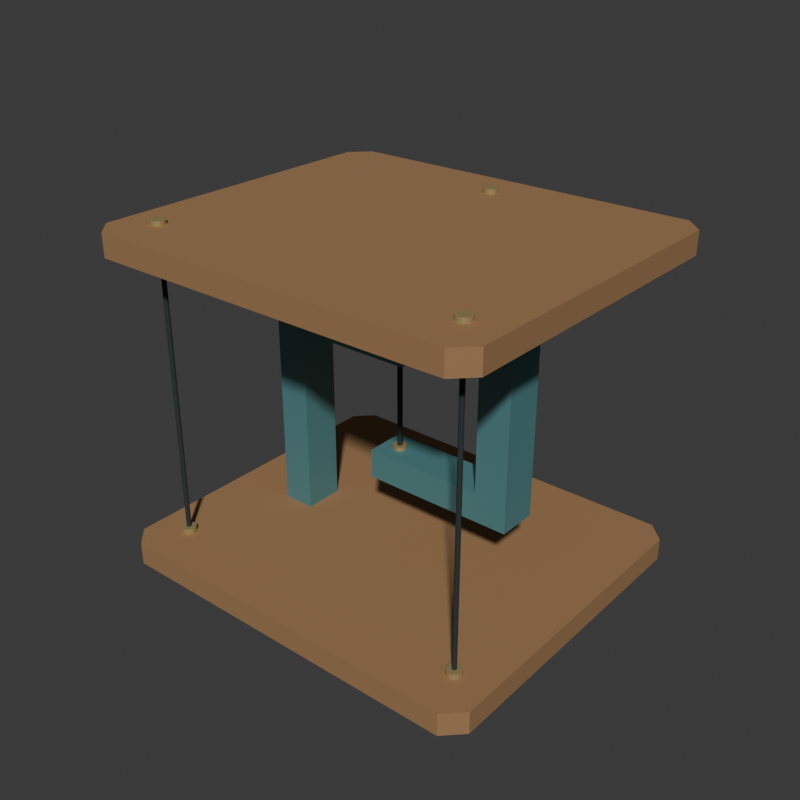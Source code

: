 # Source: source.blend  (saved by Blender 4.3.34; exported with 4.5.12 LTS)
import bpy
from mathutils import Matrix  # noqa: F401  (used for matrix-valued properties, if any)

bpy.ops.wm.read_factory_settings(use_empty=True)
scene = bpy.context.scene
scene.name = 'Scene'

# ---- collections
col_collection = bpy.data.collections.new('Collection'); scene.collection.children.link(col_collection)

# ---- materials (node trees are filled in below, after node groups)
mat_wholeplatforms_warmwalnut = bpy.data.materials.new('WholePlatforms_WarmWalnut')
mat_wholeplatforms_warmwalnut.diffuse_color = (0.34, 0.19, 0.085, 1.0)
mat_wholeopposedarms_mutedteal = bpy.data.materials.new('WholeOpposedArms_MutedTeal')
mat_wholeopposedarms_mutedteal.diffuse_color = (0.1, 0.27, 0.28, 1.0)
mat_wholefourcords_darkgrey = bpy.data.materials.new('WholeFourCords_DarkGrey')
mat_wholefourcords_darkgrey.diffuse_color = (0.025, 0.033, 0.033, 1.0)
mat_wholeanchorheads_dullbrass = bpy.data.materials.new('WholeAnchorHeads_DullBrass')
mat_wholeanchorheads_dullbrass.diffuse_color = (0.48, 0.36, 0.16, 1.0)

# ---- material node trees
mat_wholeplatforms_warmwalnut.use_nodes = True; mat_wholeplatforms_warmwalnut.node_tree.nodes.clear()
_N = mat_wholeplatforms_warmwalnut.node_tree.nodes; _L = mat_wholeplatforms_warmwalnut.node_tree.links
n0 = _N.new('ShaderNodeBsdfPrincipled'); n0.name = 'Principled BSDF'; n0.location = (10, 300)
n0.inputs[0].default_value = (0.34, 0.19, 0.085, 1.0)
n0.inputs[2].default_value = 0.78
n1 = _N.new('ShaderNodeOutputMaterial'); n1.name = 'Material Output'; n1.location = (300, 300)
_L.new(n0.outputs[0], n1.inputs[0])
n1.is_active_output = True
mat_wholeopposedarms_mutedteal.use_nodes = True; mat_wholeopposedarms_mutedteal.node_tree.nodes.clear()
_N = mat_wholeopposedarms_mutedteal.node_tree.nodes; _L = mat_wholeopposedarms_mutedteal.node_tree.links
n0 = _N.new('ShaderNodeBsdfPrincipled'); n0.name = 'Principled BSDF'; n0.location = (10, 300)
n0.inputs[0].default_value = (0.1, 0.27, 0.28, 1.0)
n0.inputs[1].default_value = 0.25
n0.inputs[2].default_value = 0.63
n1 = _N.new('ShaderNodeOutputMaterial'); n1.name = 'Material Output'; n1.location = (300, 300)
_L.new(n0.outputs[0], n1.inputs[0])
n1.is_active_output = True
mat_wholefourcords_darkgrey.use_nodes = True; mat_wholefourcords_darkgrey.node_tree.nodes.clear()
_N = mat_wholefourcords_darkgrey.node_tree.nodes; _L = mat_wholefourcords_darkgrey.node_tree.links
n0 = _N.new('ShaderNodeBsdfPrincipled'); n0.name = 'Principled BSDF'; n0.location = (10, 300)
n0.inputs[0].default_value = (0.025, 0.033, 0.033, 1.0)
n0.inputs[1].default_value = 0.05
n0.inputs[2].default_value = 0.78
n1 = _N.new('ShaderNodeOutputMaterial'); n1.name = 'Material Output'; n1.location = (300, 300)
_L.new(n0.outputs[0], n1.inputs[0])
n1.is_active_output = True
mat_wholeanchorheads_dullbrass.use_nodes = True; mat_wholeanchorheads_dullbrass.node_tree.nodes.clear()
_N = mat_wholeanchorheads_dullbrass.node_tree.nodes; _L = mat_wholeanchorheads_dullbrass.node_tree.links
n0 = _N.new('ShaderNodeBsdfPrincipled'); n0.name = 'Principled BSDF'; n0.location = (10, 300)
n0.inputs[0].default_value = (0.48, 0.36, 0.16, 1.0)
n0.inputs[1].default_value = 0.45
n0.inputs[2].default_value = 0.51
n1 = _N.new('ShaderNodeOutputMaterial'); n1.name = 'Material Output'; n1.location = (300, 300)
_L.new(n0.outputs[0], n1.inputs[0])
n1.is_active_output = True

# ---- world
world_world = bpy.data.worlds.new('World'); scene.world = world_world
world_world.use_nodes = True; world_world.node_tree.nodes.clear()
_N = world_world.node_tree.nodes; _L = world_world.node_tree.links
n0 = _N.new('ShaderNodeOutputWorld'); n0.name = 'World Output'; n0.location = (300, 300)
n1 = _N.new('ShaderNodeBackground'); n1.name = 'Background'; n1.location = (10, 300)
n1.inputs[0].default_value = (0.05088, 0.05088, 0.05088, 1.0)
_L.new(n1.outputs[0], n0.inputs[0])
n0.is_active_output = True
world_world.color = (0.05088, 0.05088, 0.05088)
world_world.sun_shadow_jitter_overblur = 0.0

# ---- meshes
me_wholegroundfootlowerplatformmesh = bpy.data.meshes.new('WholeGroundFootLowerPlatformMesh')
me_wholegroundfootlowerplatformmesh.from_pydata([(-0.22, -0.17, 0.0), (-0.2, -0.19, 0.0), (0.2, -0.19, 0.0), (0.22, -0.17, 0.0), (0.22, 0.17, 0.0), (0.2, 0.19, 0.0), (-0.2, 0.19, 0.0), (-0.22, 0.17, 0.0), (-0.22, -0.17, 0.025), (-0.2, -0.19, 0.025), (0.2, -0.19, 0.025), (0.22, -0.17, 0.025), (0.22, 0.17, 0.025), (0.2, 0.19, 0.025), (-0.2, 0.19, 0.025), (-0.22, 0.17, 0.025)], [], [(1, 0, 7), (2, 1, 7), (3, 2, 7), (4, 3, 7), (5, 4, 7), (7, 6, 5), (15, 8, 9), (15, 9, 10), (15, 10, 11), (15, 11, 12), (15, 12, 13), (13, 14, 15), (0, 1, 9), (0, 9, 8), (1, 2, 10), (1, 10, 9), (2, 3, 11), (2, 11, 10), (3, 4, 12), (3, 12, 11), (4, 5, 13), (4, 13, 12), (5, 6, 14), (5, 14, 13), (6, 7, 15), (6, 15, 14), (7, 0, 8), (7, 8, 15)])
me_wholegroundfootlowerplatformmesh.materials.append(mat_wholeplatforms_warmwalnut)
me_wholegroundfootlowerplatformmesh.materials.append(mat_wholeopposedarms_mutedteal)
me_wholegroundfootlowerplatformmesh.materials.append(mat_wholefourcords_darkgrey)
me_wholegroundfootlowerplatformmesh.materials.append(mat_wholeanchorheads_dullbrass)
me_wholegroundfootlowerplatformmesh.update()
me_wholeuppersuspensionplatformmesh = bpy.data.meshes.new('WholeUpperSuspensionPlatformMesh')
me_wholeuppersuspensionplatformmesh.from_pydata([(-0.22, -0.17, 0.345), (-0.2, -0.19, 0.345), (0.2, -0.19, 0.345), (0.22, -0.17, 0.345), (0.22, 0.17, 0.345), (0.2, 0.19, 0.345), (-0.2, 0.19, 0.345), (-0.22, 0.17, 0.345), (-0.22, -0.17, 0.37), (-0.2, -0.19, 0.37), (0.2, -0.19, 0.37), (0.22, -0.17, 0.37), (0.22, 0.17, 0.37), (0.2, 0.19, 0.37), (-0.2, 0.19, 0.37), (-0.22, 0.17, 0.37)], [], [(1, 0, 7), (2, 1, 7), (3, 2, 7), (4, 3, 7), (5, 4, 7), (7, 6, 5), (15, 8, 9), (15, 9, 10), (15, 10, 11), (15, 11, 12), (15, 12, 13), (13, 14, 15), (0, 1, 9), (0, 9, 8), (1, 2, 10), (1, 10, 9), (2, 3, 11), (2, 11, 10), (3, 4, 12), (3, 12, 11), (4, 5, 13), (4, 13, 12), (5, 6, 14), (5, 14, 13), (6, 7, 15), (6, 15, 14), (7, 0, 8), (7, 8, 15)])
me_wholeuppersuspensionplatformmesh.materials.append(mat_wholeplatforms_warmwalnut)
me_wholeuppersuspensionplatformmesh.materials.append(mat_wholeopposedarms_mutedteal)
me_wholeuppersuspensionplatformmesh.materials.append(mat_wholefourcords_darkgrey)
me_wholeuppersuspensionplatformmesh.materials.append(mat_wholeanchorheads_dullbrass)
me_wholeuppersuspensionplatformmesh.update()
me_wholebaserootedrisinginwardarmmesh = bpy.data.meshes.new('WholeBaseRootedRisingInwardArmMesh')
me_wholebaserootedrisinginwardarmmesh.from_pydata([(-0.148, -0.022, 0.02), (-0.112, -0.022, 0.02), (-0.112, -0.022, 0.238), (0.02, -0.022, 0.238), (0.02, -0.022, 0.27), (-0.148, -0.022, 0.27), (-0.148, 0.022, 0.02), (-0.112, 0.022, 0.02), (-0.112, 0.022, 0.238), (0.02, 0.022, 0.238), (0.02, 0.022, 0.27), (-0.148, 0.022, 0.27)], [], [(5, 0, 1), (5, 1, 2), (5, 2, 3), (3, 4, 5), (7, 6, 11), (8, 7, 11), (9, 8, 11), (11, 10, 9), (7, 1, 0), (6, 7, 0), (8, 2, 1), (7, 8, 1), (9, 3, 2), (8, 9, 2), (10, 4, 3), (9, 10, 3), (11, 5, 4), (10, 11, 4), (6, 0, 5), (11, 6, 5)])
me_wholebaserootedrisinginwardarmmesh.polygons.foreach_set('material_index', [1, 1, 1, 1, 1, 1, 1, 1, 1, 1, 1, 1, 1, 1, 1, 1, 1, 1, 1, 1])
me_wholebaserootedrisinginwardarmmesh.materials.append(mat_wholeplatforms_warmwalnut)
me_wholebaserootedrisinginwardarmmesh.materials.append(mat_wholeopposedarms_mutedteal)
me_wholebaserootedrisinginwardarmmesh.materials.append(mat_wholefourcords_darkgrey)
me_wholebaserootedrisinginwardarmmesh.materials.append(mat_wholeanchorheads_dullbrass)
me_wholebaserootedrisinginwardarmmesh.update()
me_wholeupperrooteddescendinginwardarmmesh = bpy.data.meshes.new('WholeUpperRootedDescendingInwardArmMesh')
me_wholeupperrooteddescendinginwardarmmesh.from_pydata([(0.112, -0.022, 0.132), (-0.02, -0.022, 0.132), (-0.02, -0.022, 0.1), (0.148, -0.022, 0.1), (0.148, -0.022, 0.35), (0.112, -0.022, 0.35), (0.112, 0.022, 0.132), (-0.02, 0.022, 0.132), (-0.02, 0.022, 0.1), (0.148, 0.022, 0.1), (0.148, 0.022, 0.35), (0.112, 0.022, 0.35)], [], [(0, 1, 2), (0, 2, 3), (5, 0, 3), (3, 4, 5), (8, 7, 6), (9, 8, 6), (9, 6, 11), (11, 10, 9), (7, 1, 0), (6, 7, 0), (8, 2, 1), (7, 8, 1), (9, 3, 2), (8, 9, 2), (10, 4, 3), (9, 10, 3), (11, 5, 4), (10, 11, 4), (6, 0, 5), (11, 6, 5)])
me_wholeupperrooteddescendinginwardarmmesh.polygons.foreach_set('material_index', [1, 1, 1, 1, 1, 1, 1, 1, 1, 1, 1, 1, 1, 1, 1, 1, 1, 1, 1, 1])
me_wholeupperrooteddescendinginwardarmmesh.materials.append(mat_wholeplatforms_warmwalnut)
me_wholeupperrooteddescendinginwardarmmesh.materials.append(mat_wholeopposedarms_mutedteal)
me_wholeupperrooteddescendinginwardarmmesh.materials.append(mat_wholefourcords_darkgrey)
me_wholeupperrooteddescendinginwardarmmesh.materials.append(mat_wholeanchorheads_dullbrass)
me_wholeupperrooteddescendinginwardarmmesh.update()
me_wholecentralshortsuspensioncordmesh = bpy.data.meshes.new('WholeCentralShortSuspensionCordMesh')
me_wholecentralshortsuspensioncordmesh.from_pydata([(0.0, 0.0, 0.126), (0.0028, 0.0, 0.126), (0.002425, 0.0014, 0.126), (0.0014, 0.002425, 0.126), (1.715e-19, 0.0028, 0.126), (-0.0014, 0.002425, 0.126), (-0.002425, 0.0014, 0.126), (-0.0028, 3.429e-19, 0.126), (-0.002425, -0.0014, 0.126), (-0.0014, -0.002425, 0.126), (-5.144e-19, -0.0028, 0.126), (0.0014, -0.002425, 0.126), (0.002425, -0.0014, 0.126), (0.0028, 0.0, 0.244), (0.002425, 0.0014, 0.244), (0.0014, 0.002425, 0.244), (1.715e-19, 0.0028, 0.244), (-0.0014, 0.002425, 0.244), (-0.002425, 0.0014, 0.244), (-0.0028, 3.429e-19, 0.244), (-0.002425, -0.0014, 0.244), (-0.0014, -0.002425, 0.244), (-5.144e-19, -0.0028, 0.244), (0.0014, -0.002425, 0.244), (0.002425, -0.0014, 0.244), (0.0, 0.0, 0.244)], [], [(0, 2, 1), (0, 3, 2), (0, 4, 3), (0, 5, 4), (0, 6, 5), (0, 7, 6), (0, 8, 7), (0, 9, 8), (0, 10, 9), (0, 11, 10), (0, 12, 11), (0, 1, 12), (1, 2, 14), (1, 14, 13), (2, 3, 15), (2, 15, 14), (3, 4, 16), (3, 16, 15), (4, 5, 17), (4, 17, 16), (5, 6, 18), (5, 18, 17), (6, 7, 19), (6, 19, 18), (7, 8, 20), (7, 20, 19), (8, 9, 21), (8, 21, 20), (9, 10, 22), (9, 22, 21), (10, 11, 23), (10, 23, 22), (11, 12, 24), (11, 24, 23), (12, 1, 13), (12, 13, 24), (13, 14, 25), (14, 15, 25), (15, 16, 25), (16, 17, 25), (17, 18, 25), (18, 19, 25), (19, 20, 25), (20, 21, 25), (21, 22, 25), (22, 23, 25), (23, 24, 25), (24, 13, 25)])
me_wholecentralshortsuspensioncordmesh.polygons.foreach_set('material_index', [2, 2, 2, 2, 2, 2, 2, 2, 2, 2, 2, 2, 2, 2, 2, 2, 2, 2, 2, 2, 2, 2, 2, 2, 2, 2, 2, 2, 2, 2, 2, 2, 2, 2, 2, 2, 2, 2, 2, 2, 2, 2, 2, 2, 2, 2, 2, 2])
me_wholecentralshortsuspensioncordmesh.materials.append(mat_wholeplatforms_warmwalnut)
me_wholecentralshortsuspensioncordmesh.materials.append(mat_wholeopposedarms_mutedteal)
me_wholecentralshortsuspensioncordmesh.materials.append(mat_wholefourcords_darkgrey)
me_wholecentralshortsuspensioncordmesh.materials.append(mat_wholeanchorheads_dullbrass)
me_wholecentralshortsuspensioncordmesh.update()
me_wholecentralproudanchor_0mesh = bpy.data.meshes.new('WholeCentralProudAnchor_0Mesh')
me_wholecentralproudanchor_0mesh.from_pydata([(0.0, 0.0, 0.124), (0.0075, 0.0, 0.124), (0.006929, 0.00287, 0.124), (0.005303, 0.005303, 0.124), (0.00287, 0.006929, 0.124), (4.592e-19, 0.0075, 0.124), (-0.00287, 0.006929, 0.124), (-0.005303, 0.005303, 0.124), (-0.006929, 0.00287, 0.124), (-0.0075, 9.185e-19, 0.124), (-0.006929, -0.00287, 0.124), (-0.005303, -0.005303, 0.124), (-0.00287, -0.006929, 0.124), (-1.378e-18, -0.0075, 0.124), (0.00287, -0.006929, 0.124), (0.005303, -0.005303, 0.124), (0.006929, -0.00287, 0.124), (0.0075, 0.0, 0.136), (0.006929, 0.00287, 0.136), (0.005303, 0.005303, 0.136), (0.00287, 0.006929, 0.136), (4.592e-19, 0.0075, 0.136), (-0.00287, 0.006929, 0.136), (-0.005303, 0.005303, 0.136), (-0.006929, 0.00287, 0.136), (-0.0075, 9.185e-19, 0.136), (-0.006929, -0.00287, 0.136), (-0.005303, -0.005303, 0.136), (-0.00287, -0.006929, 0.136), (-1.378e-18, -0.0075, 0.136), (0.00287, -0.006929, 0.136), (0.005303, -0.005303, 0.136), (0.006929, -0.00287, 0.136), (0.0, 0.0, 0.136)], [], [(0, 2, 1), (0, 3, 2), (0, 4, 3), (0, 5, 4), (0, 6, 5), (0, 7, 6), (0, 8, 7), (0, 9, 8), (0, 10, 9), (0, 11, 10), (0, 12, 11), (0, 13, 12), (0, 14, 13), (0, 15, 14), (0, 16, 15), (0, 1, 16), (1, 2, 18), (1, 18, 17), (2, 3, 19), (2, 19, 18), (3, 4, 20), (3, 20, 19), (4, 5, 21), (4, 21, 20), (5, 6, 22), (5, 22, 21), (6, 7, 23), (6, 23, 22), (7, 8, 24), (7, 24, 23), (8, 9, 25), (8, 25, 24), (9, 10, 26), (9, 26, 25), (10, 11, 27), (10, 27, 26), (11, 12, 28), (11, 28, 27), (12, 13, 29), (12, 29, 28), (13, 14, 30), (13, 30, 29), (14, 15, 31), (14, 31, 30), (15, 16, 32), (15, 32, 31), (16, 1, 17), (16, 17, 32), (17, 18, 33), (18, 19, 33), (19, 20, 33), (20, 21, 33), (21, 22, 33), (22, 23, 33), (23, 24, 33), (24, 25, 33), (25, 26, 33), (26, 27, 33), (27, 28, 33), (28, 29, 33), (29, 30, 33), (30, 31, 33), (31, 32, 33), (32, 17, 33)])
me_wholecentralproudanchor_0mesh.polygons.foreach_set('material_index', [3, 3, 3, 3, 3, 3, 3, 3, 3, 3, 3, 3, 3, 3, 3, 3, 3, 3, 3, 3, 3, 3, 3, 3, 3, 3, 3, 3, 3, 3, 3, 3, 3, 3, 3, 3, 3, 3, 3, 3, 3, 3, 3, 3, 3, 3, 3, 3, 3, 3, 3, 3, 3, 3, 3, 3, 3, 3, 3, 3, 3, 3, 3, 3])
me_wholecentralproudanchor_0mesh.materials.append(mat_wholeplatforms_warmwalnut)
me_wholecentralproudanchor_0mesh.materials.append(mat_wholeopposedarms_mutedteal)
me_wholecentralproudanchor_0mesh.materials.append(mat_wholefourcords_darkgrey)
me_wholecentralproudanchor_0mesh.materials.append(mat_wholeanchorheads_dullbrass)
me_wholecentralproudanchor_0mesh.update()
me_wholecentralproudanchor_1mesh = bpy.data.meshes.new('WholeCentralProudAnchor_1Mesh')
me_wholecentralproudanchor_1mesh.from_pydata([(0.0, 0.0, 0.234), (0.0075, 0.0, 0.234), (0.006929, 0.00287, 0.234), (0.005303, 0.005303, 0.234), (0.00287, 0.006929, 0.234), (4.592e-19, 0.0075, 0.234), (-0.00287, 0.006929, 0.234), (-0.005303, 0.005303, 0.234), (-0.006929, 0.00287, 0.234), (-0.0075, 9.185e-19, 0.234), (-0.006929, -0.00287, 0.234), (-0.005303, -0.005303, 0.234), (-0.00287, -0.006929, 0.234), (-1.378e-18, -0.0075, 0.234), (0.00287, -0.006929, 0.234), (0.005303, -0.005303, 0.234), (0.006929, -0.00287, 0.234), (0.0075, 0.0, 0.246), (0.006929, 0.00287, 0.246), (0.005303, 0.005303, 0.246), (0.00287, 0.006929, 0.246), (4.592e-19, 0.0075, 0.246), (-0.00287, 0.006929, 0.246), (-0.005303, 0.005303, 0.246), (-0.006929, 0.00287, 0.246), (-0.0075, 9.185e-19, 0.246), (-0.006929, -0.00287, 0.246), (-0.005303, -0.005303, 0.246), (-0.00287, -0.006929, 0.246), (-1.378e-18, -0.0075, 0.246), (0.00287, -0.006929, 0.246), (0.005303, -0.005303, 0.246), (0.006929, -0.00287, 0.246), (0.0, 0.0, 0.246)], [], [(0, 2, 1), (0, 3, 2), (0, 4, 3), (0, 5, 4), (0, 6, 5), (0, 7, 6), (0, 8, 7), (0, 9, 8), (0, 10, 9), (0, 11, 10), (0, 12, 11), (0, 13, 12), (0, 14, 13), (0, 15, 14), (0, 16, 15), (0, 1, 16), (1, 2, 18), (1, 18, 17), (2, 3, 19), (2, 19, 18), (3, 4, 20), (3, 20, 19), (4, 5, 21), (4, 21, 20), (5, 6, 22), (5, 22, 21), (6, 7, 23), (6, 23, 22), (7, 8, 24), (7, 24, 23), (8, 9, 25), (8, 25, 24), (9, 10, 26), (9, 26, 25), (10, 11, 27), (10, 27, 26), (11, 12, 28), (11, 28, 27), (12, 13, 29), (12, 29, 28), (13, 14, 30), (13, 30, 29), (14, 15, 31), (14, 31, 30), (15, 16, 32), (15, 32, 31), (16, 1, 17), (16, 17, 32), (17, 18, 33), (18, 19, 33), (19, 20, 33), (20, 21, 33), (21, 22, 33), (22, 23, 33), (23, 24, 33), (24, 25, 33), (25, 26, 33), (26, 27, 33), (27, 28, 33), (28, 29, 33), (29, 30, 33), (30, 31, 33), (31, 32, 33), (32, 17, 33)])
me_wholecentralproudanchor_1mesh.polygons.foreach_set('material_index', [3, 3, 3, 3, 3, 3, 3, 3, 3, 3, 3, 3, 3, 3, 3, 3, 3, 3, 3, 3, 3, 3, 3, 3, 3, 3, 3, 3, 3, 3, 3, 3, 3, 3, 3, 3, 3, 3, 3, 3, 3, 3, 3, 3, 3, 3, 3, 3, 3, 3, 3, 3, 3, 3, 3, 3, 3, 3, 3, 3, 3, 3, 3, 3])
me_wholecentralproudanchor_1mesh.materials.append(mat_wholeplatforms_warmwalnut)
me_wholecentralproudanchor_1mesh.materials.append(mat_wholeopposedarms_mutedteal)
me_wholecentralproudanchor_1mesh.materials.append(mat_wholefourcords_darkgrey)
me_wholecentralproudanchor_1mesh.materials.append(mat_wholeanchorheads_dullbrass)
me_wholecentralproudanchor_1mesh.update()
me_wholeperimetercontinuouscord_0mesh = bpy.data.meshes.new('WholePerimeterContinuousCord_0Mesh')
me_wholeperimetercontinuouscord_0mesh.from_pydata([(-0.18, -0.14, 0.026), (-0.1775, -0.14, 0.026), (-0.1778, -0.1388, 0.026), (-0.1787, -0.1378, 0.026), (-0.18, -0.1375, 0.026), (-0.1813, -0.1378, 0.026), (-0.1822, -0.1388, 0.026), (-0.1825, -0.14, 0.026), (-0.1822, -0.1412, 0.026), (-0.1813, -0.1422, 0.026), (-0.18, -0.1425, 0.026), (-0.1787, -0.1422, 0.026), (-0.1778, -0.1412, 0.026), (-0.1775, -0.14, 0.369), (-0.1778, -0.1388, 0.369), (-0.1787, -0.1378, 0.369), (-0.18, -0.1375, 0.369), (-0.1813, -0.1378, 0.369), (-0.1822, -0.1388, 0.369), (-0.1825, -0.14, 0.369), (-0.1822, -0.1412, 0.369), (-0.1813, -0.1422, 0.369), (-0.18, -0.1425, 0.369), (-0.1787, -0.1422, 0.369), (-0.1778, -0.1412, 0.369), (-0.18, -0.14, 0.369)], [], [(0, 2, 1), (0, 3, 2), (0, 4, 3), (0, 5, 4), (0, 6, 5), (0, 7, 6), (0, 8, 7), (0, 9, 8), (0, 10, 9), (0, 11, 10), (0, 12, 11), (0, 1, 12), (1, 2, 14), (1, 14, 13), (2, 3, 15), (2, 15, 14), (3, 4, 16), (3, 16, 15), (4, 5, 17), (4, 17, 16), (5, 6, 18), (5, 18, 17), (6, 7, 19), (6, 19, 18), (7, 8, 20), (7, 20, 19), (8, 9, 21), (8, 21, 20), (9, 10, 22), (9, 22, 21), (10, 11, 23), (10, 23, 22), (11, 12, 24), (11, 24, 23), (12, 1, 13), (12, 13, 24), (13, 14, 25), (14, 15, 25), (15, 16, 25), (16, 17, 25), (17, 18, 25), (18, 19, 25), (19, 20, 25), (20, 21, 25), (21, 22, 25), (22, 23, 25), (23, 24, 25), (24, 13, 25)])
me_wholeperimetercontinuouscord_0mesh.polygons.foreach_set('material_index', [2, 2, 2, 2, 2, 2, 2, 2, 2, 2, 2, 2, 2, 2, 2, 2, 2, 2, 2, 2, 2, 2, 2, 2, 2, 2, 2, 2, 2, 2, 2, 2, 2, 2, 2, 2, 2, 2, 2, 2, 2, 2, 2, 2, 2, 2, 2, 2])
me_wholeperimetercontinuouscord_0mesh.materials.append(mat_wholeplatforms_warmwalnut)
me_wholeperimetercontinuouscord_0mesh.materials.append(mat_wholeopposedarms_mutedteal)
me_wholeperimetercontinuouscord_0mesh.materials.append(mat_wholefourcords_darkgrey)
me_wholeperimetercontinuouscord_0mesh.materials.append(mat_wholeanchorheads_dullbrass)
me_wholeperimetercontinuouscord_0mesh.update()
me_wholeperimeterproudanchor_0_0mesh = bpy.data.meshes.new('WholePerimeterProudAnchor_0_0Mesh')
me_wholeperimeterproudanchor_0_0mesh.from_pydata([(-0.18, -0.14, 0.022), (-0.172, -0.14, 0.022), (-0.1726, -0.1369, 0.022), (-0.1743, -0.1343, 0.022), (-0.1769, -0.1326, 0.022), (-0.18, -0.132, 0.022), (-0.1831, -0.1326, 0.022), (-0.1857, -0.1343, 0.022), (-0.1874, -0.1369, 0.022), (-0.188, -0.14, 0.022), (-0.1874, -0.1431, 0.022), (-0.1857, -0.1457, 0.022), (-0.1831, -0.1474, 0.022), (-0.18, -0.148, 0.022), (-0.1769, -0.1474, 0.022), (-0.1743, -0.1457, 0.022), (-0.1726, -0.1431, 0.022), (-0.172, -0.14, 0.031), (-0.1726, -0.1369, 0.031), (-0.1743, -0.1343, 0.031), (-0.1769, -0.1326, 0.031), (-0.18, -0.132, 0.031), (-0.1831, -0.1326, 0.031), (-0.1857, -0.1343, 0.031), (-0.1874, -0.1369, 0.031), (-0.188, -0.14, 0.031), (-0.1874, -0.1431, 0.031), (-0.1857, -0.1457, 0.031), (-0.1831, -0.1474, 0.031), (-0.18, -0.148, 0.031), (-0.1769, -0.1474, 0.031), (-0.1743, -0.1457, 0.031), (-0.1726, -0.1431, 0.031), (-0.18, -0.14, 0.031)], [], [(0, 2, 1), (0, 3, 2), (0, 4, 3), (0, 5, 4), (0, 6, 5), (0, 7, 6), (0, 8, 7), (0, 9, 8), (0, 10, 9), (0, 11, 10), (0, 12, 11), (0, 13, 12), (0, 14, 13), (0, 15, 14), (0, 16, 15), (0, 1, 16), (1, 2, 18), (1, 18, 17), (2, 3, 19), (2, 19, 18), (3, 4, 20), (3, 20, 19), (4, 5, 21), (4, 21, 20), (5, 6, 22), (5, 22, 21), (6, 7, 23), (6, 23, 22), (7, 8, 24), (7, 24, 23), (8, 9, 25), (8, 25, 24), (9, 10, 26), (9, 26, 25), (10, 11, 27), (10, 27, 26), (11, 12, 28), (11, 28, 27), (12, 13, 29), (12, 29, 28), (13, 14, 30), (13, 30, 29), (14, 15, 31), (14, 31, 30), (15, 16, 32), (15, 32, 31), (16, 1, 17), (16, 17, 32), (17, 18, 33), (18, 19, 33), (19, 20, 33), (20, 21, 33), (21, 22, 33), (22, 23, 33), (23, 24, 33), (24, 25, 33), (25, 26, 33), (26, 27, 33), (27, 28, 33), (28, 29, 33), (29, 30, 33), (30, 31, 33), (31, 32, 33), (32, 17, 33)])
me_wholeperimeterproudanchor_0_0mesh.polygons.foreach_set('material_index', [3, 3, 3, 3, 3, 3, 3, 3, 3, 3, 3, 3, 3, 3, 3, 3, 3, 3, 3, 3, 3, 3, 3, 3, 3, 3, 3, 3, 3, 3, 3, 3, 3, 3, 3, 3, 3, 3, 3, 3, 3, 3, 3, 3, 3, 3, 3, 3, 3, 3, 3, 3, 3, 3, 3, 3, 3, 3, 3, 3, 3, 3, 3, 3])
me_wholeperimeterproudanchor_0_0mesh.materials.append(mat_wholeplatforms_warmwalnut)
me_wholeperimeterproudanchor_0_0mesh.materials.append(mat_wholeopposedarms_mutedteal)
me_wholeperimeterproudanchor_0_0mesh.materials.append(mat_wholefourcords_darkgrey)
me_wholeperimeterproudanchor_0_0mesh.materials.append(mat_wholeanchorheads_dullbrass)
me_wholeperimeterproudanchor_0_0mesh.update()
me_wholeperimeterproudanchor_0_1mesh = bpy.data.meshes.new('WholePerimeterProudAnchor_0_1Mesh')
me_wholeperimeterproudanchor_0_1mesh.from_pydata([(-0.18, -0.14, 0.364), (-0.172, -0.14, 0.364), (-0.1726, -0.1369, 0.364), (-0.1743, -0.1343, 0.364), (-0.1769, -0.1326, 0.364), (-0.18, -0.132, 0.364), (-0.1831, -0.1326, 0.364), (-0.1857, -0.1343, 0.364), (-0.1874, -0.1369, 0.364), (-0.188, -0.14, 0.364), (-0.1874, -0.1431, 0.364), (-0.1857, -0.1457, 0.364), (-0.1831, -0.1474, 0.364), (-0.18, -0.148, 0.364), (-0.1769, -0.1474, 0.364), (-0.1743, -0.1457, 0.364), (-0.1726, -0.1431, 0.364), (-0.172, -0.14, 0.375), (-0.1726, -0.1369, 0.375), (-0.1743, -0.1343, 0.375), (-0.1769, -0.1326, 0.375), (-0.18, -0.132, 0.375), (-0.1831, -0.1326, 0.375), (-0.1857, -0.1343, 0.375), (-0.1874, -0.1369, 0.375), (-0.188, -0.14, 0.375), (-0.1874, -0.1431, 0.375), (-0.1857, -0.1457, 0.375), (-0.1831, -0.1474, 0.375), (-0.18, -0.148, 0.375), (-0.1769, -0.1474, 0.375), (-0.1743, -0.1457, 0.375), (-0.1726, -0.1431, 0.375), (-0.18, -0.14, 0.375)], [], [(0, 2, 1), (0, 3, 2), (0, 4, 3), (0, 5, 4), (0, 6, 5), (0, 7, 6), (0, 8, 7), (0, 9, 8), (0, 10, 9), (0, 11, 10), (0, 12, 11), (0, 13, 12), (0, 14, 13), (0, 15, 14), (0, 16, 15), (0, 1, 16), (1, 2, 18), (1, 18, 17), (2, 3, 19), (2, 19, 18), (3, 4, 20), (3, 20, 19), (4, 5, 21), (4, 21, 20), (5, 6, 22), (5, 22, 21), (6, 7, 23), (6, 23, 22), (7, 8, 24), (7, 24, 23), (8, 9, 25), (8, 25, 24), (9, 10, 26), (9, 26, 25), (10, 11, 27), (10, 27, 26), (11, 12, 28), (11, 28, 27), (12, 13, 29), (12, 29, 28), (13, 14, 30), (13, 30, 29), (14, 15, 31), (14, 31, 30), (15, 16, 32), (15, 32, 31), (16, 1, 17), (16, 17, 32), (17, 18, 33), (18, 19, 33), (19, 20, 33), (20, 21, 33), (21, 22, 33), (22, 23, 33), (23, 24, 33), (24, 25, 33), (25, 26, 33), (26, 27, 33), (27, 28, 33), (28, 29, 33), (29, 30, 33), (30, 31, 33), (31, 32, 33), (32, 17, 33)])
me_wholeperimeterproudanchor_0_1mesh.polygons.foreach_set('material_index', [3, 3, 3, 3, 3, 3, 3, 3, 3, 3, 3, 3, 3, 3, 3, 3, 3, 3, 3, 3, 3, 3, 3, 3, 3, 3, 3, 3, 3, 3, 3, 3, 3, 3, 3, 3, 3, 3, 3, 3, 3, 3, 3, 3, 3, 3, 3, 3, 3, 3, 3, 3, 3, 3, 3, 3, 3, 3, 3, 3, 3, 3, 3, 3])
me_wholeperimeterproudanchor_0_1mesh.materials.append(mat_wholeplatforms_warmwalnut)
me_wholeperimeterproudanchor_0_1mesh.materials.append(mat_wholeopposedarms_mutedteal)
me_wholeperimeterproudanchor_0_1mesh.materials.append(mat_wholefourcords_darkgrey)
me_wholeperimeterproudanchor_0_1mesh.materials.append(mat_wholeanchorheads_dullbrass)
me_wholeperimeterproudanchor_0_1mesh.update()
me_wholeperimetercontinuouscord_1mesh = bpy.data.meshes.new('WholePerimeterContinuousCord_1Mesh')
me_wholeperimetercontinuouscord_1mesh.from_pydata([(0.18, -0.14, 0.026), (0.1825, -0.14, 0.026), (0.1822, -0.1388, 0.026), (0.1813, -0.1378, 0.026), (0.18, -0.1375, 0.026), (0.1787, -0.1378, 0.026), (0.1778, -0.1388, 0.026), (0.1775, -0.14, 0.026), (0.1778, -0.1412, 0.026), (0.1787, -0.1422, 0.026), (0.18, -0.1425, 0.026), (0.1813, -0.1422, 0.026), (0.1822, -0.1412, 0.026), (0.1825, -0.14, 0.369), (0.1822, -0.1388, 0.369), (0.1813, -0.1378, 0.369), (0.18, -0.1375, 0.369), (0.1787, -0.1378, 0.369), (0.1778, -0.1388, 0.369), (0.1775, -0.14, 0.369), (0.1778, -0.1412, 0.369), (0.1787, -0.1422, 0.369), (0.18, -0.1425, 0.369), (0.1813, -0.1422, 0.369), (0.1822, -0.1412, 0.369), (0.18, -0.14, 0.369)], [], [(0, 2, 1), (0, 3, 2), (0, 4, 3), (0, 5, 4), (0, 6, 5), (0, 7, 6), (0, 8, 7), (0, 9, 8), (0, 10, 9), (0, 11, 10), (0, 12, 11), (0, 1, 12), (1, 2, 14), (1, 14, 13), (2, 3, 15), (2, 15, 14), (3, 4, 16), (3, 16, 15), (4, 5, 17), (4, 17, 16), (5, 6, 18), (5, 18, 17), (6, 7, 19), (6, 19, 18), (7, 8, 20), (7, 20, 19), (8, 9, 21), (8, 21, 20), (9, 10, 22), (9, 22, 21), (10, 11, 23), (10, 23, 22), (11, 12, 24), (11, 24, 23), (12, 1, 13), (12, 13, 24), (13, 14, 25), (14, 15, 25), (15, 16, 25), (16, 17, 25), (17, 18, 25), (18, 19, 25), (19, 20, 25), (20, 21, 25), (21, 22, 25), (22, 23, 25), (23, 24, 25), (24, 13, 25)])
me_wholeperimetercontinuouscord_1mesh.polygons.foreach_set('material_index', [2, 2, 2, 2, 2, 2, 2, 2, 2, 2, 2, 2, 2, 2, 2, 2, 2, 2, 2, 2, 2, 2, 2, 2, 2, 2, 2, 2, 2, 2, 2, 2, 2, 2, 2, 2, 2, 2, 2, 2, 2, 2, 2, 2, 2, 2, 2, 2])
me_wholeperimetercontinuouscord_1mesh.materials.append(mat_wholeplatforms_warmwalnut)
me_wholeperimetercontinuouscord_1mesh.materials.append(mat_wholeopposedarms_mutedteal)
me_wholeperimetercontinuouscord_1mesh.materials.append(mat_wholefourcords_darkgrey)
me_wholeperimetercontinuouscord_1mesh.materials.append(mat_wholeanchorheads_dullbrass)
me_wholeperimetercontinuouscord_1mesh.update()
me_wholeperimeterproudanchor_1_0mesh = bpy.data.meshes.new('WholePerimeterProudAnchor_1_0Mesh')
me_wholeperimeterproudanchor_1_0mesh.from_pydata([(0.18, -0.14, 0.022), (0.188, -0.14, 0.022), (0.1874, -0.1369, 0.022), (0.1857, -0.1343, 0.022), (0.1831, -0.1326, 0.022), (0.18, -0.132, 0.022), (0.1769, -0.1326, 0.022), (0.1743, -0.1343, 0.022), (0.1726, -0.1369, 0.022), (0.172, -0.14, 0.022), (0.1726, -0.1431, 0.022), (0.1743, -0.1457, 0.022), (0.1769, -0.1474, 0.022), (0.18, -0.148, 0.022), (0.1831, -0.1474, 0.022), (0.1857, -0.1457, 0.022), (0.1874, -0.1431, 0.022), (0.188, -0.14, 0.031), (0.1874, -0.1369, 0.031), (0.1857, -0.1343, 0.031), (0.1831, -0.1326, 0.031), (0.18, -0.132, 0.031), (0.1769, -0.1326, 0.031), (0.1743, -0.1343, 0.031), (0.1726, -0.1369, 0.031), (0.172, -0.14, 0.031), (0.1726, -0.1431, 0.031), (0.1743, -0.1457, 0.031), (0.1769, -0.1474, 0.031), (0.18, -0.148, 0.031), (0.1831, -0.1474, 0.031), (0.1857, -0.1457, 0.031), (0.1874, -0.1431, 0.031), (0.18, -0.14, 0.031)], [], [(0, 2, 1), (0, 3, 2), (0, 4, 3), (0, 5, 4), (0, 6, 5), (0, 7, 6), (0, 8, 7), (0, 9, 8), (0, 10, 9), (0, 11, 10), (0, 12, 11), (0, 13, 12), (0, 14, 13), (0, 15, 14), (0, 16, 15), (0, 1, 16), (1, 2, 18), (1, 18, 17), (2, 3, 19), (2, 19, 18), (3, 4, 20), (3, 20, 19), (4, 5, 21), (4, 21, 20), (5, 6, 22), (5, 22, 21), (6, 7, 23), (6, 23, 22), (7, 8, 24), (7, 24, 23), (8, 9, 25), (8, 25, 24), (9, 10, 26), (9, 26, 25), (10, 11, 27), (10, 27, 26), (11, 12, 28), (11, 28, 27), (12, 13, 29), (12, 29, 28), (13, 14, 30), (13, 30, 29), (14, 15, 31), (14, 31, 30), (15, 16, 32), (15, 32, 31), (16, 1, 17), (16, 17, 32), (17, 18, 33), (18, 19, 33), (19, 20, 33), (20, 21, 33), (21, 22, 33), (22, 23, 33), (23, 24, 33), (24, 25, 33), (25, 26, 33), (26, 27, 33), (27, 28, 33), (28, 29, 33), (29, 30, 33), (30, 31, 33), (31, 32, 33), (32, 17, 33)])
me_wholeperimeterproudanchor_1_0mesh.polygons.foreach_set('material_index', [3, 3, 3, 3, 3, 3, 3, 3, 3, 3, 3, 3, 3, 3, 3, 3, 3, 3, 3, 3, 3, 3, 3, 3, 3, 3, 3, 3, 3, 3, 3, 3, 3, 3, 3, 3, 3, 3, 3, 3, 3, 3, 3, 3, 3, 3, 3, 3, 3, 3, 3, 3, 3, 3, 3, 3, 3, 3, 3, 3, 3, 3, 3, 3])
me_wholeperimeterproudanchor_1_0mesh.materials.append(mat_wholeplatforms_warmwalnut)
me_wholeperimeterproudanchor_1_0mesh.materials.append(mat_wholeopposedarms_mutedteal)
me_wholeperimeterproudanchor_1_0mesh.materials.append(mat_wholefourcords_darkgrey)
me_wholeperimeterproudanchor_1_0mesh.materials.append(mat_wholeanchorheads_dullbrass)
me_wholeperimeterproudanchor_1_0mesh.update()
me_wholeperimeterproudanchor_1_1mesh = bpy.data.meshes.new('WholePerimeterProudAnchor_1_1Mesh')
me_wholeperimeterproudanchor_1_1mesh.from_pydata([(0.18, -0.14, 0.364), (0.188, -0.14, 0.364), (0.1874, -0.1369, 0.364), (0.1857, -0.1343, 0.364), (0.1831, -0.1326, 0.364), (0.18, -0.132, 0.364), (0.1769, -0.1326, 0.364), (0.1743, -0.1343, 0.364), (0.1726, -0.1369, 0.364), (0.172, -0.14, 0.364), (0.1726, -0.1431, 0.364), (0.1743, -0.1457, 0.364), (0.1769, -0.1474, 0.364), (0.18, -0.148, 0.364), (0.1831, -0.1474, 0.364), (0.1857, -0.1457, 0.364), (0.1874, -0.1431, 0.364), (0.188, -0.14, 0.375), (0.1874, -0.1369, 0.375), (0.1857, -0.1343, 0.375), (0.1831, -0.1326, 0.375), (0.18, -0.132, 0.375), (0.1769, -0.1326, 0.375), (0.1743, -0.1343, 0.375), (0.1726, -0.1369, 0.375), (0.172, -0.14, 0.375), (0.1726, -0.1431, 0.375), (0.1743, -0.1457, 0.375), (0.1769, -0.1474, 0.375), (0.18, -0.148, 0.375), (0.1831, -0.1474, 0.375), (0.1857, -0.1457, 0.375), (0.1874, -0.1431, 0.375), (0.18, -0.14, 0.375)], [], [(0, 2, 1), (0, 3, 2), (0, 4, 3), (0, 5, 4), (0, 6, 5), (0, 7, 6), (0, 8, 7), (0, 9, 8), (0, 10, 9), (0, 11, 10), (0, 12, 11), (0, 13, 12), (0, 14, 13), (0, 15, 14), (0, 16, 15), (0, 1, 16), (1, 2, 18), (1, 18, 17), (2, 3, 19), (2, 19, 18), (3, 4, 20), (3, 20, 19), (4, 5, 21), (4, 21, 20), (5, 6, 22), (5, 22, 21), (6, 7, 23), (6, 23, 22), (7, 8, 24), (7, 24, 23), (8, 9, 25), (8, 25, 24), (9, 10, 26), (9, 26, 25), (10, 11, 27), (10, 27, 26), (11, 12, 28), (11, 28, 27), (12, 13, 29), (12, 29, 28), (13, 14, 30), (13, 30, 29), (14, 15, 31), (14, 31, 30), (15, 16, 32), (15, 32, 31), (16, 1, 17), (16, 17, 32), (17, 18, 33), (18, 19, 33), (19, 20, 33), (20, 21, 33), (21, 22, 33), (22, 23, 33), (23, 24, 33), (24, 25, 33), (25, 26, 33), (26, 27, 33), (27, 28, 33), (28, 29, 33), (29, 30, 33), (30, 31, 33), (31, 32, 33), (32, 17, 33)])
me_wholeperimeterproudanchor_1_1mesh.polygons.foreach_set('material_index', [3, 3, 3, 3, 3, 3, 3, 3, 3, 3, 3, 3, 3, 3, 3, 3, 3, 3, 3, 3, 3, 3, 3, 3, 3, 3, 3, 3, 3, 3, 3, 3, 3, 3, 3, 3, 3, 3, 3, 3, 3, 3, 3, 3, 3, 3, 3, 3, 3, 3, 3, 3, 3, 3, 3, 3, 3, 3, 3, 3, 3, 3, 3, 3])
me_wholeperimeterproudanchor_1_1mesh.materials.append(mat_wholeplatforms_warmwalnut)
me_wholeperimeterproudanchor_1_1mesh.materials.append(mat_wholeopposedarms_mutedteal)
me_wholeperimeterproudanchor_1_1mesh.materials.append(mat_wholefourcords_darkgrey)
me_wholeperimeterproudanchor_1_1mesh.materials.append(mat_wholeanchorheads_dullbrass)
me_wholeperimeterproudanchor_1_1mesh.update()
me_wholeperimetercontinuouscord_2mesh = bpy.data.meshes.new('WholePerimeterContinuousCord_2Mesh')
me_wholeperimetercontinuouscord_2mesh.from_pydata([(0.0, 0.145, 0.026), (0.0025, 0.145, 0.026), (0.002165, 0.1462, 0.026), (0.00125, 0.1472, 0.026), (1.531e-19, 0.1475, 0.026), (-0.00125, 0.1472, 0.026), (-0.002165, 0.1462, 0.026), (-0.0025, 0.145, 0.026), (-0.002165, 0.1437, 0.026), (-0.00125, 0.1428, 0.026), (-4.592e-19, 0.1425, 0.026), (0.00125, 0.1428, 0.026), (0.002165, 0.1437, 0.026), (0.0025, 0.145, 0.369), (0.002165, 0.1462, 0.369), (0.00125, 0.1472, 0.369), (1.531e-19, 0.1475, 0.369), (-0.00125, 0.1472, 0.369), (-0.002165, 0.1462, 0.369), (-0.0025, 0.145, 0.369), (-0.002165, 0.1437, 0.369), (-0.00125, 0.1428, 0.369), (-4.592e-19, 0.1425, 0.369), (0.00125, 0.1428, 0.369), (0.002165, 0.1437, 0.369), (0.0, 0.145, 0.369)], [], [(0, 2, 1), (0, 3, 2), (0, 4, 3), (0, 5, 4), (0, 6, 5), (0, 7, 6), (0, 8, 7), (0, 9, 8), (0, 10, 9), (0, 11, 10), (0, 12, 11), (0, 1, 12), (1, 2, 14), (1, 14, 13), (2, 3, 15), (2, 15, 14), (3, 4, 16), (3, 16, 15), (4, 5, 17), (4, 17, 16), (5, 6, 18), (5, 18, 17), (6, 7, 19), (6, 19, 18), (7, 8, 20), (7, 20, 19), (8, 9, 21), (8, 21, 20), (9, 10, 22), (9, 22, 21), (10, 11, 23), (10, 23, 22), (11, 12, 24), (11, 24, 23), (12, 1, 13), (12, 13, 24), (13, 14, 25), (14, 15, 25), (15, 16, 25), (16, 17, 25), (17, 18, 25), (18, 19, 25), (19, 20, 25), (20, 21, 25), (21, 22, 25), (22, 23, 25), (23, 24, 25), (24, 13, 25)])
me_wholeperimetercontinuouscord_2mesh.polygons.foreach_set('material_index', [2, 2, 2, 2, 2, 2, 2, 2, 2, 2, 2, 2, 2, 2, 2, 2, 2, 2, 2, 2, 2, 2, 2, 2, 2, 2, 2, 2, 2, 2, 2, 2, 2, 2, 2, 2, 2, 2, 2, 2, 2, 2, 2, 2, 2, 2, 2, 2])
me_wholeperimetercontinuouscord_2mesh.materials.append(mat_wholeplatforms_warmwalnut)
me_wholeperimetercontinuouscord_2mesh.materials.append(mat_wholeopposedarms_mutedteal)
me_wholeperimetercontinuouscord_2mesh.materials.append(mat_wholefourcords_darkgrey)
me_wholeperimetercontinuouscord_2mesh.materials.append(mat_wholeanchorheads_dullbrass)
me_wholeperimetercontinuouscord_2mesh.update()
me_wholeperimeterproudanchor_2_0mesh = bpy.data.meshes.new('WholePerimeterProudAnchor_2_0Mesh')
me_wholeperimeterproudanchor_2_0mesh.from_pydata([(0.0, 0.145, 0.022), (0.008, 0.145, 0.022), (0.007391, 0.1481, 0.022), (0.005657, 0.1507, 0.022), (0.003061, 0.1524, 0.022), (4.899e-19, 0.153, 0.022), (-0.003061, 0.1524, 0.022), (-0.005657, 0.1507, 0.022), (-0.007391, 0.1481, 0.022), (-0.008, 0.145, 0.022), (-0.007391, 0.1419, 0.022), (-0.005657, 0.1393, 0.022), (-0.003061, 0.1376, 0.022), (-1.47e-18, 0.137, 0.022), (0.003061, 0.1376, 0.022), (0.005657, 0.1393, 0.022), (0.007391, 0.1419, 0.022), (0.008, 0.145, 0.031), (0.007391, 0.1481, 0.031), (0.005657, 0.1507, 0.031), (0.003061, 0.1524, 0.031), (4.899e-19, 0.153, 0.031), (-0.003061, 0.1524, 0.031), (-0.005657, 0.1507, 0.031), (-0.007391, 0.1481, 0.031), (-0.008, 0.145, 0.031), (-0.007391, 0.1419, 0.031), (-0.005657, 0.1393, 0.031), (-0.003061, 0.1376, 0.031), (-1.47e-18, 0.137, 0.031), (0.003061, 0.1376, 0.031), (0.005657, 0.1393, 0.031), (0.007391, 0.1419, 0.031), (0.0, 0.145, 0.031)], [], [(0, 2, 1), (0, 3, 2), (0, 4, 3), (0, 5, 4), (0, 6, 5), (0, 7, 6), (0, 8, 7), (0, 9, 8), (0, 10, 9), (0, 11, 10), (0, 12, 11), (0, 13, 12), (0, 14, 13), (0, 15, 14), (0, 16, 15), (0, 1, 16), (1, 2, 18), (1, 18, 17), (2, 3, 19), (2, 19, 18), (3, 4, 20), (3, 20, 19), (4, 5, 21), (4, 21, 20), (5, 6, 22), (5, 22, 21), (6, 7, 23), (6, 23, 22), (7, 8, 24), (7, 24, 23), (8, 9, 25), (8, 25, 24), (9, 10, 26), (9, 26, 25), (10, 11, 27), (10, 27, 26), (11, 12, 28), (11, 28, 27), (12, 13, 29), (12, 29, 28), (13, 14, 30), (13, 30, 29), (14, 15, 31), (14, 31, 30), (15, 16, 32), (15, 32, 31), (16, 1, 17), (16, 17, 32), (17, 18, 33), (18, 19, 33), (19, 20, 33), (20, 21, 33), (21, 22, 33), (22, 23, 33), (23, 24, 33), (24, 25, 33), (25, 26, 33), (26, 27, 33), (27, 28, 33), (28, 29, 33), (29, 30, 33), (30, 31, 33), (31, 32, 33), (32, 17, 33)])
me_wholeperimeterproudanchor_2_0mesh.polygons.foreach_set('material_index', [3, 3, 3, 3, 3, 3, 3, 3, 3, 3, 3, 3, 3, 3, 3, 3, 3, 3, 3, 3, 3, 3, 3, 3, 3, 3, 3, 3, 3, 3, 3, 3, 3, 3, 3, 3, 3, 3, 3, 3, 3, 3, 3, 3, 3, 3, 3, 3, 3, 3, 3, 3, 3, 3, 3, 3, 3, 3, 3, 3, 3, 3, 3, 3])
me_wholeperimeterproudanchor_2_0mesh.materials.append(mat_wholeplatforms_warmwalnut)
me_wholeperimeterproudanchor_2_0mesh.materials.append(mat_wholeopposedarms_mutedteal)
me_wholeperimeterproudanchor_2_0mesh.materials.append(mat_wholefourcords_darkgrey)
me_wholeperimeterproudanchor_2_0mesh.materials.append(mat_wholeanchorheads_dullbrass)
me_wholeperimeterproudanchor_2_0mesh.update()
me_wholeperimeterproudanchor_2_1mesh = bpy.data.meshes.new('WholePerimeterProudAnchor_2_1Mesh')
me_wholeperimeterproudanchor_2_1mesh.from_pydata([(0.0, 0.145, 0.364), (0.008, 0.145, 0.364), (0.007391, 0.1481, 0.364), (0.005657, 0.1507, 0.364), (0.003061, 0.1524, 0.364), (4.899e-19, 0.153, 0.364), (-0.003061, 0.1524, 0.364), (-0.005657, 0.1507, 0.364), (-0.007391, 0.1481, 0.364), (-0.008, 0.145, 0.364), (-0.007391, 0.1419, 0.364), (-0.005657, 0.1393, 0.364), (-0.003061, 0.1376, 0.364), (-1.47e-18, 0.137, 0.364), (0.003061, 0.1376, 0.364), (0.005657, 0.1393, 0.364), (0.007391, 0.1419, 0.364), (0.008, 0.145, 0.375), (0.007391, 0.1481, 0.375), (0.005657, 0.1507, 0.375), (0.003061, 0.1524, 0.375), (4.899e-19, 0.153, 0.375), (-0.003061, 0.1524, 0.375), (-0.005657, 0.1507, 0.375), (-0.007391, 0.1481, 0.375), (-0.008, 0.145, 0.375), (-0.007391, 0.1419, 0.375), (-0.005657, 0.1393, 0.375), (-0.003061, 0.1376, 0.375), (-1.47e-18, 0.137, 0.375), (0.003061, 0.1376, 0.375), (0.005657, 0.1393, 0.375), (0.007391, 0.1419, 0.375), (0.0, 0.145, 0.375)], [], [(0, 2, 1), (0, 3, 2), (0, 4, 3), (0, 5, 4), (0, 6, 5), (0, 7, 6), (0, 8, 7), (0, 9, 8), (0, 10, 9), (0, 11, 10), (0, 12, 11), (0, 13, 12), (0, 14, 13), (0, 15, 14), (0, 16, 15), (0, 1, 16), (1, 2, 18), (1, 18, 17), (2, 3, 19), (2, 19, 18), (3, 4, 20), (3, 20, 19), (4, 5, 21), (4, 21, 20), (5, 6, 22), (5, 22, 21), (6, 7, 23), (6, 23, 22), (7, 8, 24), (7, 24, 23), (8, 9, 25), (8, 25, 24), (9, 10, 26), (9, 26, 25), (10, 11, 27), (10, 27, 26), (11, 12, 28), (11, 28, 27), (12, 13, 29), (12, 29, 28), (13, 14, 30), (13, 30, 29), (14, 15, 31), (14, 31, 30), (15, 16, 32), (15, 32, 31), (16, 1, 17), (16, 17, 32), (17, 18, 33), (18, 19, 33), (19, 20, 33), (20, 21, 33), (21, 22, 33), (22, 23, 33), (23, 24, 33), (24, 25, 33), (25, 26, 33), (26, 27, 33), (27, 28, 33), (28, 29, 33), (29, 30, 33), (30, 31, 33), (31, 32, 33), (32, 17, 33)])
me_wholeperimeterproudanchor_2_1mesh.polygons.foreach_set('material_index', [3, 3, 3, 3, 3, 3, 3, 3, 3, 3, 3, 3, 3, 3, 3, 3, 3, 3, 3, 3, 3, 3, 3, 3, 3, 3, 3, 3, 3, 3, 3, 3, 3, 3, 3, 3, 3, 3, 3, 3, 3, 3, 3, 3, 3, 3, 3, 3, 3, 3, 3, 3, 3, 3, 3, 3, 3, 3, 3, 3, 3, 3, 3, 3])
me_wholeperimeterproudanchor_2_1mesh.materials.append(mat_wholeplatforms_warmwalnut)
me_wholeperimeterproudanchor_2_1mesh.materials.append(mat_wholeopposedarms_mutedteal)
me_wholeperimeterproudanchor_2_1mesh.materials.append(mat_wholefourcords_darkgrey)
me_wholeperimeterproudanchor_2_1mesh.materials.append(mat_wholeanchorheads_dullbrass)
me_wholeperimeterproudanchor_2_1mesh.update()

# ---- objects
ob_wholegroundfootlowerplatform = bpy.data.objects.new('WholeGroundFootLowerPlatform', me_wholegroundfootlowerplatformmesh)
ob_wholeuppersuspensionplatform = bpy.data.objects.new('WholeUpperSuspensionPlatform', me_wholeuppersuspensionplatformmesh)
ob_wholebaserootedrisinginwardarm = bpy.data.objects.new('WholeBaseRootedRisingInwardArm', me_wholebaserootedrisinginwardarmmesh)
ob_wholeupperrooteddescendinginwardarm = bpy.data.objects.new('WholeUpperRootedDescendingInwardArm', me_wholeupperrooteddescendinginwardarmmesh)
ob_wholecentralshortsuspensioncord = bpy.data.objects.new('WholeCentralShortSuspensionCord', me_wholecentralshortsuspensioncordmesh)
ob_wholecentralproudanchor_0 = bpy.data.objects.new('WholeCentralProudAnchor_0', me_wholecentralproudanchor_0mesh)
ob_wholecentralproudanchor_1 = bpy.data.objects.new('WholeCentralProudAnchor_1', me_wholecentralproudanchor_1mesh)
ob_wholeperimetercontinuouscord_0 = bpy.data.objects.new('WholePerimeterContinuousCord_0', me_wholeperimetercontinuouscord_0mesh)
ob_wholeperimeterproudanchor_0_0 = bpy.data.objects.new('WholePerimeterProudAnchor_0_0', me_wholeperimeterproudanchor_0_0mesh)
ob_wholeperimeterproudanchor_0_1 = bpy.data.objects.new('WholePerimeterProudAnchor_0_1', me_wholeperimeterproudanchor_0_1mesh)
ob_wholeperimetercontinuouscord_1 = bpy.data.objects.new('WholePerimeterContinuousCord_1', me_wholeperimetercontinuouscord_1mesh)
ob_wholeperimeterproudanchor_1_0 = bpy.data.objects.new('WholePerimeterProudAnchor_1_0', me_wholeperimeterproudanchor_1_0mesh)
ob_wholeperimeterproudanchor_1_1 = bpy.data.objects.new('WholePerimeterProudAnchor_1_1', me_wholeperimeterproudanchor_1_1mesh)
ob_wholeperimetercontinuouscord_2 = bpy.data.objects.new('WholePerimeterContinuousCord_2', me_wholeperimetercontinuouscord_2mesh)
ob_wholeperimeterproudanchor_2_0 = bpy.data.objects.new('WholePerimeterProudAnchor_2_0', me_wholeperimeterproudanchor_2_0mesh)
ob_wholeperimeterproudanchor_2_1 = bpy.data.objects.new('WholePerimeterProudAnchor_2_1', me_wholeperimeterproudanchor_2_1mesh)

# ---- transforms, parenting, visibility, modifiers, constraints
ob_wholegroundfootlowerplatform.location = (0.0, 0.0, 0.0)
ob_wholeuppersuspensionplatform.location = (0.0, 0.0, 0.0)
ob_wholebaserootedrisinginwardarm.location = (0.0, 0.0, 0.0)
ob_wholeupperrooteddescendinginwardarm.location = (0.0, 0.0, 0.0)
ob_wholecentralshortsuspensioncord.location = (0.0, 0.0, 0.0)
ob_wholecentralproudanchor_0.location = (0.0, 0.0, 0.0)
ob_wholecentralproudanchor_1.location = (0.0, 0.0, 0.0)
ob_wholeperimetercontinuouscord_0.location = (0.0, 0.0, 0.0)
ob_wholeperimeterproudanchor_0_0.location = (0.0, 0.0, 0.0)
ob_wholeperimeterproudanchor_0_1.location = (0.0, 0.0, 0.0)
ob_wholeperimetercontinuouscord_1.location = (0.0, 0.0, 0.0)
ob_wholeperimeterproudanchor_1_0.location = (0.0, 0.0, 0.0)
ob_wholeperimeterproudanchor_1_1.location = (0.0, 0.0, 0.0)
ob_wholeperimetercontinuouscord_2.location = (0.0, 0.0, 0.0)
ob_wholeperimeterproudanchor_2_0.location = (0.0, 0.0, 0.0)
ob_wholeperimeterproudanchor_2_1.location = (0.0, 0.0, 0.0)

# ---- collection membership
scene.collection.objects.link(ob_wholegroundfootlowerplatform)
scene.collection.objects.link(ob_wholeuppersuspensionplatform)
scene.collection.objects.link(ob_wholebaserootedrisinginwardarm)
scene.collection.objects.link(ob_wholeupperrooteddescendinginwardarm)
scene.collection.objects.link(ob_wholecentralshortsuspensioncord)
scene.collection.objects.link(ob_wholecentralproudanchor_0)
scene.collection.objects.link(ob_wholecentralproudanchor_1)
scene.collection.objects.link(ob_wholeperimetercontinuouscord_0)
scene.collection.objects.link(ob_wholeperimeterproudanchor_0_0)
scene.collection.objects.link(ob_wholeperimeterproudanchor_0_1)
scene.collection.objects.link(ob_wholeperimetercontinuouscord_1)
scene.collection.objects.link(ob_wholeperimeterproudanchor_1_0)
scene.collection.objects.link(ob_wholeperimeterproudanchor_1_1)
scene.collection.objects.link(ob_wholeperimetercontinuouscord_2)
scene.collection.objects.link(ob_wholeperimeterproudanchor_2_0)
scene.collection.objects.link(ob_wholeperimeterproudanchor_2_1)

# ---- scene / render settings (as saved in the file)
scene.frame_start = 1; scene.frame_end = 250; scene.frame_set(1)
scene.render.engine = 'CYCLES'
scene.render.resolution_x = 640
scene.render.resolution_y = 640
scene.render.use_compositing = False
scene.cycles.use_denoising = False
scene.cycles.samples = 128
scene.cycles.use_adaptive_sampling = False
bpy.context.view_layer.update()

# ---- added for rendering (the .blend has no active camera and no usable light): camera, sun
cam_auto = bpy.data.cameras.new('AutoCamera')
cam_auto.lens = 50.0
cam_auto.sensor_width = 36.0
cam_auto.clip_end = 1000.0
ob_auto_camera = bpy.data.objects.new('AutoCamera', cam_auto)
scene.collection.objects.link(ob_auto_camera)
ob_auto_camera.location = (0.640096, -0.768115, 0.699576)
ob_auto_camera.rotation_euler = (1.09748, -7.21219e-08, 0.694738)
scene.camera = ob_auto_camera
light_auto_sun = bpy.data.lights.new('AutoSun', 'SUN')
light_auto_sun.energy = 3.0
light_auto_sun.angle = 0.0523599
ob_auto_sun = bpy.data.objects.new('AutoSun', light_auto_sun)
scene.collection.objects.link(ob_auto_sun)
ob_auto_sun.rotation_euler = (0.872665, 0.174533, 0.523599)
bpy.context.view_layer.update()
